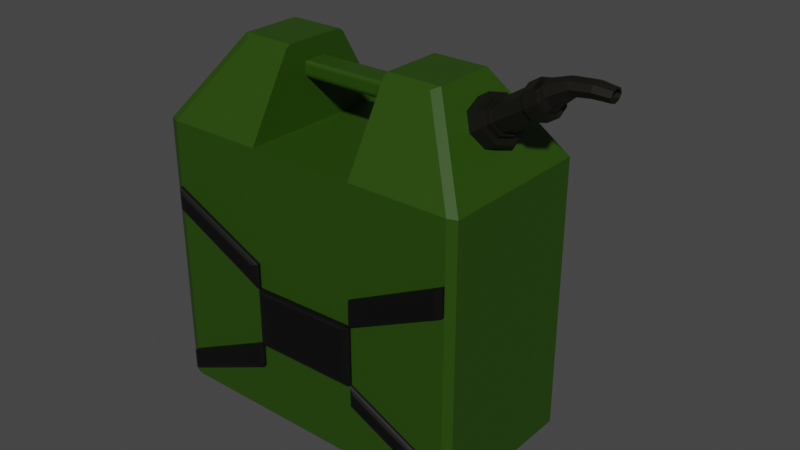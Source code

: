 # Source: gasofa.blend  (saved by Blender 2.93.21; exported with 4.5.12 LTS)
import bpy
from mathutils import Matrix  # noqa: F401  (used for matrix-valued properties, if any)

bpy.ops.wm.read_factory_settings(use_empty=True)
scene = bpy.context.scene
scene.name = 'Scene'

# ---- collections
col_collection = bpy.data.collections.new('Collection'); scene.collection.children.link(col_collection)

# ---- materials (node trees are filled in below, after node groups)
mat_material_001 = bpy.data.materials.new('Material.001')
mat_material_001.use_transparent_shadow = False
mat_material_003 = bpy.data.materials.new('Material.003')
mat_material_003.use_transparent_shadow = False
mat_material_002 = bpy.data.materials.new('Material.002')
mat_material_002.use_transparent_shadow = False

# ---- material node trees
mat_material_001.use_nodes = True; mat_material_001.node_tree.nodes.clear()
_N = mat_material_001.node_tree.nodes; _L = mat_material_001.node_tree.links
n0 = _N.new('ShaderNodeBsdfPrincipled'); n0.name = 'Principled BSDF'; n0.location = (10, 300)
n0.distribution = 'GGX'
n0.subsurface_method = 'BURLEY'
n0.inputs[0].default_value = (0.01934, 0.06285, 0.0, 1.0)
n0.inputs[3].default_value = 1.45
n0.inputs[27].default_value = (0.0, 0.0, 0.0, 1.0)
n0.inputs[28].default_value = 1.0
n1 = _N.new('ShaderNodeOutputMaterial'); n1.name = 'Material Output'; n1.location = (300, 300)
_L.new(n0.outputs[0], n1.inputs[0])
n1.is_active_output = True
mat_material_003.use_nodes = True; mat_material_003.node_tree.nodes.clear()
_N = mat_material_003.node_tree.nodes; _L = mat_material_003.node_tree.links
n0 = _N.new('ShaderNodeBsdfPrincipled'); n0.name = 'Principled BSDF'; n0.location = (10, 300)
n0.distribution = 'GGX'
n0.subsurface_method = 'BURLEY'
n0.inputs[0].default_value = (0.0, 0.0, 0.0, 1.0)
n0.inputs[3].default_value = 1.45
n0.inputs[27].default_value = (0.0, 0.0, 0.0, 1.0)
n0.inputs[28].default_value = 1.0
n1 = _N.new('ShaderNodeOutputMaterial'); n1.name = 'Material Output'; n1.location = (300, 300)
_L.new(n0.outputs[0], n1.inputs[0])
n1.is_active_output = True
mat_material_002.use_nodes = True; mat_material_002.node_tree.nodes.clear()
_N = mat_material_002.node_tree.nodes; _L = mat_material_002.node_tree.links
n0 = _N.new('ShaderNodeBsdfPrincipled'); n0.name = 'Principled BSDF'; n0.location = (10, 300)
n0.distribution = 'GGX'
n0.subsurface_method = 'BURLEY'
n0.inputs[0].default_value = (0.004255, 0.003639, 0.00178, 1.0)
n0.inputs[3].default_value = 1.45
n0.inputs[27].default_value = (0.0, 0.0, 0.0, 1.0)
n0.inputs[28].default_value = 1.0
n1 = _N.new('ShaderNodeOutputMaterial'); n1.name = 'Material Output'; n1.location = (300, 300)
_L.new(n0.outputs[0], n1.inputs[0])
n1.is_active_output = True

# ---- world
world_world = bpy.data.worlds.new('World'); scene.world = world_world
world_world.use_nodes = True; world_world.node_tree.nodes.clear()
_N = world_world.node_tree.nodes; _L = world_world.node_tree.links
n0 = _N.new('ShaderNodeOutputWorld'); n0.name = 'World Output'; n0.location = (300, 300)
n1 = _N.new('ShaderNodeBackground'); n1.name = 'Background'; n1.location = (10, 300)
n1.inputs[0].default_value = (0.05088, 0.05088, 0.05088, 1.0)
_L.new(n1.outputs[0], n0.inputs[0])
n0.is_active_output = True
world_world.color = (0.05088, 0.05088, 0.05088)
world_world.use_sun_shadow = False
world_world.sun_shadow_jitter_overblur = 0.0

# ---- meshes
me_plane = bpy.data.meshes.new('Plane')
me_plane.from_pydata([(-0.3448, -1.448, 3.998), (0.3448, -1.448, 3.998), (-0.9779, -1.392, -0.08741), (-0.9772, -1.448, -0.03098), (-1.034, -1.389, -0.03098), (0.9772, -1.448, -0.03098), (0.9779, -1.392, -0.08741), (1.034, -1.389, -0.03098), (-0.9771, -1.448, 3.998), (-1.034, -1.389, 3.998), (1.034, -1.389, 3.998), (0.9771, -1.448, 3.998), (-0.3448, -1.392, -0.08741), (-0.3448, -1.448, -0.03098), (0.3448, -1.448, -0.03098), (0.3448, -1.392, -0.08741), (-0.6437, -0.6355, 5.122), (-0.6874, -0.5428, 5.168), (0.3448, -0.6355, 5.122), (0.3448, -0.543, 5.168), (0.6437, -0.6355, 5.122), (0.6874, -0.5428, 5.168), (-0.3448, -0.543, 5.168), (-0.3448, -0.6355, 5.122), (-0.9771, -1.448, 3.037), (-0.3448, -1.448, 2.342), (-0.3448, -1.448, 1.974), (-0.9771, -1.448, 2.712), (-0.9772, -1.448, 0.08582), (-0.3448, -1.448, 0.7343), (-0.9772, -1.448, 0.3961), (-0.3448, -1.448, 1.116), (0.3448, -1.448, 0.8228), (0.9772, -1.448, 0.1109), (0.3448, -1.448, 1.127), (0.9772, -1.448, 0.4155), (0.3448, -1.448, 2.011), (0.9771, -1.448, 2.724), (0.9771, -1.448, 3.137), (0.3448, -1.448, 2.407), (-0.9771, -1.448, 2.712), (-0.9771, -1.448, 3.037), (-0.3448, -1.448, 1.974), (-0.3448, -1.448, 2.342), (0.3448, -1.448, 2.407), (0.3448, -1.448, 2.011), (0.9771, -1.448, 3.137), (0.9771, -1.448, 2.724), (-0.3448, -1.448, 1.116), (-0.3448, -1.448, 1.974), (0.3448, -1.448, 2.011), (0.3448, -1.448, 1.127), (-0.9771, -1.497, 2.712), (-0.9071, -1.567, 2.738), (-0.9678, -1.532, 2.716), (-0.9421, -1.557, 2.725), (-0.9071, -1.567, 2.856), (-0.9771, -1.497, 3.037), (-0.9421, -1.557, 2.947), (-0.9678, -1.532, 3.013), (-0.4148, -1.567, 2.164), (-0.3448, -1.497, 1.974), (-0.3798, -1.557, 2.069), (-0.3542, -1.532, 2.0), (-0.3448, -1.497, 2.342), (-0.4148, -1.567, 2.315), (-0.3542, -1.532, 2.339), (-0.3798, -1.557, 2.329), (0.4148, -1.564, 2.382), (0.3448, -1.494, 2.407), (0.3798, -1.555, 2.394), (0.3542, -1.529, 2.403), (0.3448, -1.494, 2.011), (0.4148, -1.564, 2.229), (0.3542, -1.529, 2.036), (0.3798, -1.555, 2.103), (0.9771, -1.494, 3.137), (0.9071, -1.564, 2.946), (0.9678, -1.529, 3.112), (0.9421, -1.555, 3.043), (0.9071, -1.564, 2.78), (0.9771, -1.494, 2.724), (0.9421, -1.555, 2.738), (0.9678, -1.529, 2.728), (-0.3448, -1.5, 1.116), (-0.2748, -1.57, 1.187), (-0.3354, -1.535, 1.126), (-0.3098, -1.56, 1.152), (-0.2748, -1.57, 1.908), (-0.3448, -1.5, 1.974), (-0.3098, -1.56, 1.941), (-0.3354, -1.535, 1.965), (0.3448, -1.5, 2.011), (0.2748, -1.57, 1.937), (0.3354, -1.535, 2.001), (0.3098, -1.56, 1.974), (0.2748, -1.57, 1.196), (0.3448, -1.5, 1.127), (0.3098, -1.56, 1.161), (0.3354, -1.535, 1.136), (-0.3448, -1.506, 0.7343), (-0.4148, -1.576, 0.7628), (-0.3542, -1.541, 0.7381), (-0.3798, -1.566, 0.7485), (-0.9072, -1.576, 0.2579), (-0.9772, -1.506, 0.08582), (-0.9422, -1.566, 0.1718), (-0.9678, -1.541, 0.1089), (-0.9072, -1.576, 0.3698), (-0.9772, -1.506, 0.3961), (-0.9422, -1.566, 0.3829), (-0.9678, -1.541, 0.3926), (-0.3448, -1.506, 1.116), (-0.4148, -1.576, 0.9303), (-0.3542, -1.541, 1.091), (-0.3798, -1.566, 1.023), (0.4148, -1.554, 0.9428), (0.3448, -1.484, 1.127), (0.3798, -1.544, 1.035), (0.3542, -1.519, 1.102), (0.3448, -1.484, 0.8228), (0.4148, -1.554, 0.8494), (0.3542, -1.519, 0.8264), (0.3798, -1.544, 0.8361), (0.9772, -1.484, 0.4155), (0.9072, -1.554, 0.3889), (0.9678, -1.519, 0.412), (0.9422, -1.544, 0.4022), (0.9072, -1.554, 0.2951), (0.9772, -1.484, 0.1109), (0.9422, -1.544, 0.203), (0.9678, -1.519, 0.1356), (-0.3448, 1.448, 3.998), (0.3448, 1.448, 3.998), (-0.9779, 1.392, -0.08741), (-0.9772, 1.448, -0.03098), (-1.034, 1.389, -0.03098), (0.9772, 1.448, -0.03098), (0.9779, 1.392, -0.08741), (1.034, 1.389, -0.03098), (-0.9771, 1.448, 3.998), (-1.034, 1.389, 3.998), (1.034, 1.389, 3.998), (0.9771, 1.448, 3.998), (-0.3448, 1.392, -0.08741), (-0.3448, 1.448, -0.03098), (0.3448, 1.448, -0.03098), (0.3448, 1.392, -0.08741), (-0.6437, 0.6355, 5.122), (-0.6874, 0.5428, 5.168), (0.3448, 0.6355, 5.122), (0.3448, 0.543, 5.168), (0.6437, 0.6355, 5.122), (0.6874, 0.5428, 5.168), (-0.3448, 0.543, 5.168), (-0.3448, 0.6355, 5.122), (-0.9771, 1.448, 3.037), (-0.3448, 1.448, 2.342), (-0.3448, 1.448, 1.974), (-0.9771, 1.448, 2.712), (-0.9772, 1.448, 0.08582), (-0.3448, 1.448, 0.7343), (-0.9772, 1.448, 0.3961), (-0.3448, 1.448, 1.116), (0.3448, 1.448, 0.8228), (0.9772, 1.448, 0.1109), (0.3448, 1.448, 1.127), (0.9772, 1.448, 0.4155), (0.3448, 1.448, 2.011), (0.9771, 1.448, 2.724), (0.9771, 1.448, 3.137), (0.3448, 1.448, 2.407), (-0.9771, 1.448, 2.712), (-0.9771, 1.448, 3.037), (-0.3448, 1.448, 1.974), (-0.3448, 1.448, 2.342), (0.3448, 1.448, 2.407), (0.3448, 1.448, 2.011), (0.9771, 1.448, 3.137), (0.9771, 1.448, 2.724), (-0.3448, 1.448, 1.116), (-0.3448, 1.448, 1.974), (0.3448, 1.448, 2.011), (0.3448, 1.448, 1.127), (0.3448, 0.0, 5.168), (-0.3448, 0.0, 5.168), (0.6874, 0.0, 5.168), (-0.6874, 0.0, 5.168), (1.034, 0.0, 3.998), (0.3448, 0.0, -0.08741), (-1.034, 0.0, 3.998), (-0.3448, 0.0, -0.08741), (1.034, 0.0, -0.03098), (0.9779, 0.0, -0.08741), (-1.034, 0.0, -0.03098), (-0.9779, 0.0, -0.08741), (-0.9771, 1.497, 2.712), (-0.9071, 1.567, 2.738), (-0.9678, 1.532, 2.716), (-0.9421, 1.557, 2.725), (-0.9071, 1.567, 2.856), (-0.9771, 1.497, 3.037), (-0.9421, 1.557, 2.947), (-0.9678, 1.532, 3.013), (-0.4148, 1.567, 2.164), (-0.3448, 1.497, 1.974), (-0.3798, 1.557, 2.069), (-0.3542, 1.532, 2.0), (-0.3448, 1.497, 2.342), (-0.4148, 1.567, 2.315), (-0.3542, 1.532, 2.339), (-0.3798, 1.557, 2.329), (0.4148, 1.564, 2.382), (0.3448, 1.494, 2.407), (0.3798, 1.555, 2.394), (0.3542, 1.529, 2.403), (0.3448, 1.494, 2.011), (0.4148, 1.564, 2.229), (0.3542, 1.529, 2.036), (0.3798, 1.555, 2.103), (0.9771, 1.494, 3.137), (0.9071, 1.564, 2.946), (0.9678, 1.529, 3.112), (0.9421, 1.555, 3.043), (0.9071, 1.564, 2.78), (0.9771, 1.494, 2.724), (0.9421, 1.555, 2.738), (0.9678, 1.529, 2.728), (-0.3448, 1.5, 1.116), (-0.2748, 1.57, 1.187), (-0.3354, 1.535, 1.126), (-0.3098, 1.56, 1.152), (-0.2748, 1.57, 1.908), (-0.3448, 1.5, 1.974), (-0.3098, 1.56, 1.941), (-0.3354, 1.535, 1.965), (0.3448, 1.5, 2.011), (0.2748, 1.57, 1.937), (0.3354, 1.535, 2.001), (0.3098, 1.56, 1.974), (0.2748, 1.57, 1.196), (0.3448, 1.5, 1.127), (0.3098, 1.56, 1.161), (0.3354, 1.535, 1.136), (-0.3448, 1.506, 0.7343), (-0.4148, 1.576, 0.7628), (-0.3542, 1.541, 0.7381), (-0.3798, 1.566, 0.7485), (-0.9072, 1.576, 0.2579), (-0.9772, 1.506, 0.08582), (-0.9422, 1.566, 0.1718), (-0.9678, 1.541, 0.1089), (-0.9072, 1.576, 0.3698), (-0.9772, 1.506, 0.3961), (-0.9422, 1.566, 0.3829), (-0.9678, 1.541, 0.3926), (-0.3448, 1.506, 1.116), (-0.4148, 1.576, 0.9303), (-0.3542, 1.541, 1.091), (-0.3798, 1.566, 1.023), (0.4148, 1.554, 0.9428), (0.3448, 1.484, 1.127), (0.3798, 1.544, 1.035), (0.3542, 1.519, 1.102), (0.3448, 1.484, 0.8228), (0.4148, 1.554, 0.8494), (0.3542, 1.519, 0.8264), (0.3798, 1.544, 0.8361), (0.9772, 1.484, 0.4155), (0.9072, 1.554, 0.3889), (0.9678, 1.519, 0.412), (0.9422, 1.544, 0.4022), (0.9072, 1.554, 0.2951), (0.9772, 1.484, 0.1109), (0.9422, 1.544, 0.203), (0.9678, 1.519, 0.1356), (-0.3448, 0.0, 3.998), (0.3448, 0.0, 3.998), (-0.4304, 0.001853, 4.58), (0.5165, 0.001854, 4.58), (-0.4531, 0.1761, 4.891), (-0.4479, 0.2382, 4.842), (-0.4524, 0.2066, 4.884), (-0.4505, 0.2293, 4.866), (0.4999, 0.2382, 4.842), (0.4949, 0.1761, 4.891), (0.4974, 0.2293, 4.866), (0.4956, 0.2066, 4.885), (-0.4479, -0.2383, 4.839), (-0.4531, -0.1769, 4.889), (-0.4505, -0.2298, 4.864), (-0.4524, -0.2073, 4.882), (0.4949, -0.1769, 4.889), (0.4999, -0.2383, 4.839), (0.4956, -0.2073, 4.883), (0.4974, -0.2298, 4.864), (-0.4355, 0.2418, 4.725), (-0.4304, 0.19, 4.655), (-0.433, 0.2354, 4.698), (-0.4311, 0.2164, 4.672), (0.5165, 0.19, 4.655), (0.5117, 0.2418, 4.725), (0.5159, 0.2164, 4.673), (0.5141, 0.2354, 4.698), (-0.4304, -0.1874, 4.653), (-0.4355, -0.2402, 4.723), (-0.4311, -0.2141, 4.67), (-0.433, -0.2334, 4.696), (0.5117, -0.2402, 4.723), (0.5165, -0.1874, 4.654), (0.5141, -0.2334, 4.696), (0.5159, -0.2141, 4.67)], [], [(3, 13, 29, 28), (14, 5, 33, 32), (190, 9, 17, 187), (194, 4, 9, 190), (13, 14, 32, 34, 31, 29), (8, 0, 23, 16), (1, 11, 20, 18), (2, 3, 4), (5, 6, 7), (195, 2, 4, 194), (15, 6, 5, 14), (7, 10, 11, 38, 37, 35, 33, 5), (9, 4, 3, 28, 30, 27, 24, 8), (2, 12, 13, 3), (12, 15, 14, 13), (18, 20, 21, 19), (16, 23, 22, 17), (20, 11, 10, 21), (8, 16, 17, 9), (43, 41, 57, 64), (24, 25, 0, 8), (27, 26, 42, 40), (34, 32, 120, 117), (30, 31, 26, 27), (2, 195, 191, 12), (34, 35, 37, 36), (36, 37, 47, 45), (39, 38, 11, 1), (31, 34, 51, 48), (26, 36, 39, 1, 0, 25), (26, 25, 43, 42), (25, 24, 41, 43), (24, 27, 40, 41), (40, 42, 61, 52), (44, 45, 72, 69), (42, 43, 64, 61), (53, 60, 65, 56), (47, 46, 76, 81), (39, 36, 45, 44), (38, 39, 44, 46), (37, 38, 46, 47), (46, 44, 69, 76), (73, 80, 77, 68), (45, 47, 81, 72), (49, 48, 84, 89), (50, 49, 89, 92), (26, 31, 48, 49), (36, 26, 49, 50), (34, 36, 50, 51), (48, 51, 97, 84), (85, 96, 93, 88), (51, 50, 92, 97), (28, 29, 100, 105), (29, 31, 112, 100), (31, 30, 109, 112), (30, 28, 105, 109), (104, 101, 113, 108), (35, 34, 117, 124), (33, 35, 124, 129), (121, 128, 125, 116), (32, 33, 129, 120), (53, 56, 58, 55), (55, 58, 59, 54), (54, 59, 57, 52), (61, 64, 66, 63), (63, 66, 67, 62), (62, 67, 65, 60), (64, 57, 59, 66), (66, 59, 58, 67), (67, 58, 56, 65), (52, 61, 63, 54), (54, 63, 62, 55), (55, 62, 60, 53), (69, 72, 74, 71), (71, 74, 75, 70), (70, 75, 73, 68), (77, 80, 82, 79), (79, 82, 83, 78), (78, 83, 81, 76), (72, 81, 83, 74), (74, 83, 82, 75), (75, 82, 80, 73), (68, 77, 79, 70), (70, 79, 78, 71), (71, 78, 76, 69), (85, 88, 90, 87), (87, 90, 91, 86), (86, 91, 89, 84), (93, 96, 98, 95), (95, 98, 99, 94), (94, 99, 97, 92), (84, 97, 99, 86), (86, 99, 98, 87), (87, 98, 96, 85), (92, 89, 91, 94), (94, 91, 90, 95), (95, 90, 88, 93), (101, 104, 106, 103), (103, 106, 107, 102), (102, 107, 105, 100), (104, 108, 110, 106), (106, 110, 111, 107), (107, 111, 109, 105), (100, 112, 114, 102), (102, 114, 115, 103), (103, 115, 113, 101), (112, 109, 111, 114), (114, 111, 110, 115), (115, 110, 108, 113), (117, 120, 122, 119), (119, 122, 123, 118), (118, 123, 121, 116), (125, 128, 130, 127), (127, 130, 131, 126), (126, 131, 129, 124), (120, 129, 131, 122), (122, 131, 130, 123), (123, 130, 128, 121), (116, 125, 127, 118), (118, 127, 126, 119), (119, 126, 124, 117), (41, 40, 52, 57), (6, 193, 192, 7), (10, 188, 186, 21), (12, 191, 189, 15), (19, 21, 186, 184), (17, 22, 185, 187), (15, 189, 193, 6), (7, 192, 188, 10), (0, 1, 277, 276), (135, 160, 161, 145), (146, 164, 165, 137), (190, 187, 149, 141), (194, 190, 141, 136), (145, 161, 163, 166, 164, 146), (140, 148, 155, 132), (133, 150, 152, 143), (134, 136, 135), (137, 139, 138), (195, 194, 136, 134), (147, 146, 137, 138), (139, 137, 165, 167, 169, 170, 143, 142), (141, 140, 156, 159, 162, 160, 135, 136), (134, 135, 145, 144), (144, 145, 146, 147), (150, 151, 153, 152), (148, 149, 154, 155), (152, 153, 142, 143), (140, 141, 149, 148), (175, 208, 201, 173), (156, 140, 132, 157), (159, 172, 174, 158), (166, 261, 264, 164), (162, 159, 158, 163), (134, 144, 191, 195), (166, 168, 169, 167), (168, 177, 179, 169), (171, 133, 143, 170), (163, 180, 183, 166), (158, 157, 132, 133, 171, 168), (158, 174, 175, 157), (157, 175, 173, 156), (156, 173, 172, 159), (172, 196, 205, 174), (176, 213, 216, 177), (174, 205, 208, 175), (197, 200, 209, 204), (179, 225, 220, 178), (171, 176, 177, 168), (170, 178, 176, 171), (169, 179, 178, 170), (178, 220, 213, 176), (217, 212, 221, 224), (177, 216, 225, 179), (181, 233, 228, 180), (182, 236, 233, 181), (158, 181, 180, 163), (168, 182, 181, 158), (166, 183, 182, 168), (180, 228, 241, 183), (229, 232, 237, 240), (183, 241, 236, 182), (160, 249, 244, 161), (161, 244, 256, 163), (163, 256, 253, 162), (162, 253, 249, 160), (248, 252, 257, 245), (167, 268, 261, 166), (165, 273, 268, 167), (265, 260, 269, 272), (164, 264, 273, 165), (197, 199, 202, 200), (199, 198, 203, 202), (198, 196, 201, 203), (205, 207, 210, 208), (207, 206, 211, 210), (206, 204, 209, 211), (208, 210, 203, 201), (210, 211, 202, 203), (211, 209, 200, 202), (196, 198, 207, 205), (198, 199, 206, 207), (199, 197, 204, 206), (213, 215, 218, 216), (215, 214, 219, 218), (214, 212, 217, 219), (221, 223, 226, 224), (223, 222, 227, 226), (222, 220, 225, 227), (216, 218, 227, 225), (218, 219, 226, 227), (219, 217, 224, 226), (212, 214, 223, 221), (214, 215, 222, 223), (215, 213, 220, 222), (229, 231, 234, 232), (231, 230, 235, 234), (230, 228, 233, 235), (237, 239, 242, 240), (239, 238, 243, 242), (238, 236, 241, 243), (228, 230, 243, 241), (230, 231, 242, 243), (231, 229, 240, 242), (236, 238, 235, 233), (238, 239, 234, 235), (239, 237, 232, 234), (245, 247, 250, 248), (247, 246, 251, 250), (246, 244, 249, 251), (248, 250, 254, 252), (250, 251, 255, 254), (251, 249, 253, 255), (244, 246, 258, 256), (246, 247, 259, 258), (247, 245, 257, 259), (256, 258, 255, 253), (258, 259, 254, 255), (259, 257, 252, 254), (261, 263, 266, 264), (263, 262, 267, 266), (262, 260, 265, 267), (269, 271, 274, 272), (271, 270, 275, 274), (270, 268, 273, 275), (264, 266, 275, 273), (266, 267, 274, 275), (267, 265, 272, 274), (260, 262, 271, 269), (262, 263, 270, 271), (263, 261, 268, 270), (173, 201, 196, 172), (138, 139, 192, 193), (142, 153, 186, 188), (144, 147, 189, 191), (151, 184, 186, 153), (149, 187, 185, 154), (147, 138, 193, 189), (139, 142, 188, 192), (132, 276, 277, 133), (22, 23, 0, 276, 132, 155, 154, 185), (18, 19, 184, 151, 150, 133, 277, 1), (280, 289, 292, 285), (288, 290, 291, 289, 280, 282, 283, 281, 296, 298, 299, 297, 278, 304, 306, 307, 305), (305, 308, 293, 288), (278, 279, 309, 304), (297, 300, 279, 278), (280, 285, 287, 282), (282, 287, 286, 283), (283, 286, 284, 281), (292, 289, 291, 294), (294, 291, 290, 295), (295, 290, 288, 293), (300, 302, 303, 301, 284, 286, 287, 285, 292, 294, 295, 293, 308, 310, 311, 309, 279), (300, 297, 299, 302), (302, 299, 298, 303), (303, 298, 296, 301), (308, 305, 307, 310), (310, 307, 306, 311), (311, 306, 304, 309), (281, 284, 301, 296)])
me_plane.polygons.foreach_set('material_index', [0, 0, 0, 0, 0, 0, 0, 0, 0, 0, 0, 0, 0, 0, 0, 0, 0, 0, 0, 1, 0, 0, 1, 0, 0, 0, 0, 0, 0, 0, 0, 0, 0, 1, 1, 1, 1, 1, 0, 0, 0, 1, 1, 1, 1, 1, 0, 0, 0, 1, 1, 1, 1, 1, 1, 1, 1, 1, 1, 1, 1, 1, 1, 1, 1, 1, 1, 1, 1, 1, 1, 1, 1, 1, 1, 1, 1, 1, 1, 1, 1, 1, 1, 1, 1, 1, 1, 1, 1, 1, 1, 1, 1, 1, 1, 1, 1, 1, 1, 1, 1, 1, 1, 1, 1, 1, 1, 1, 1, 1, 1, 1, 1, 1, 1, 1, 1, 1, 1, 1, 1, 1, 0, 0, 0, 0, 0, 0, 0, 0, 0, 0, 0, 0, 0, 0, 0, 0, 0, 0, 0, 0, 0, 0, 0, 0, 0, 0, 0, 1, 0, 0, 1, 0, 0, 0, 0, 0, 0, 0, 0, 0, 0, 1, 1, 1, 1, 1, 0, 0, 0, 1, 1, 1, 1, 1, 0, 0, 0, 1, 1, 1, 1, 1, 1, 1, 1, 1, 0, 1, 1, 1, 1, 1, 1, 1, 1, 1, 1, 1, 1, 1, 1, 1, 1, 1, 1, 1, 1, 1, 1, 1, 1, 1, 1, 1, 1, 1, 1, 1, 1, 1, 1, 1, 1, 1, 1, 1, 1, 1, 1, 1, 1, 1, 1, 1, 1, 1, 1, 1, 1, 1, 1, 1, 1, 1, 1, 1, 1, 1, 1, 1, 0, 0, 0, 0, 0, 0, 0, 0, 0, 0, 0, 0, 0, 0, 0, 0, 0, 0, 0, 0, 0, 0, 0, 0, 0, 0, 0, 0, 0])
_uv = me_plane.uv_layers.new(name='UVMap')
_uv.uv.foreach_set('vector', [0.02764, 0.0, 0.3333, 0.0, 0.3333, 0.0, 0.02764, 0.0, 0.6667, 0.0, 0.9724, 0.0, 0.9724, 0.0, 0.6667, 0.0, 0.0, 0.5, 0.0, 0.02017, 0.0, 0.04725, 0.0, 0.5, 0.0, 0.5, 0.0, 0.02013, 0.0, 0.02017, 0.0, 0.5, 0.3333, 0.0, 0.6667, 0.0, 0.6667, 0.0, 0.6667, 0.0, 0.3333, 0.0, 0.3333, 0.0, 0.02766, 0.0, 0.3333, 0.0, 0.3333, 0.0, 0.05098, 0.0, 0.6667, 0.0, 0.9723, 0.0, 0.949, 0.0, 0.6667, 0.0, 0.02728, 0.01911, 0.02764, 0.0, 0.0, 0.02013, 0.9724, 0.0, 0.9727, 0.01911, 1.0, 0.02013, 0.02728, 0.5, 0.02728, 0.01911, 0.0, 0.02013, 0.0, 0.5, 0.6667, 0.01911, 0.9727, 0.01911, 0.9724, 0.0, 0.6667, 0.0, 1.0, 0.02013, 1.0, 0.02017, 0.9723, 0.0, 0.9723, 0.0, 0.9723, 0.0, 0.9724, 0.0, 0.9724, 0.0, 0.9724, 0.0, 0.0, 0.02017, 0.0, 0.02013, 0.02764, 0.0, 0.02764, 0.0, 0.02764, 0.0, 0.02765, 0.0, 0.02765, 0.0, 0.02766, 0.0, 0.02728, 0.01911, 0.3333, 0.01911, 0.3333, 0.0, 0.02764, 0.0, 0.3333, 0.01911, 0.6667, 0.01911, 0.6667, 0.0, 0.3333, 0.0, 0.6667, 0.0, 0.949, 0.0, 1.0, 0.04725, 0.6667, 0.04715, 0.05098, 0.0, 0.3333, 0.0, 0.3333, 0.04715, 0.0, 0.04725, 0.949, 0.0, 0.9723, 0.0, 1.0, 0.02017, 1.0, 0.04725, 0.02766, 0.0, 0.05098, 0.0, 0.0, 0.04725, 0.0, 0.02017, 0.3333, 0.0, 0.02765, 0.0, 0.02765, 0.0, 0.3333, 0.0, 0.02765, 0.0, 0.3333, 0.0, 0.3333, 0.0, 0.02766, 0.0, 0.02765, 0.0, 0.3333, 0.0, 0.3333, 0.0, 0.02765, 0.0, 0.6667, 0.0, 0.6667, 0.0, 0.6667, 0.0, 0.6667, 0.0, 0.02764, 0.0, 0.3333, 0.0, 0.3333, 0.0, 0.02765, 0.0, 0.02728, 0.01911, 0.02728, 0.5, 0.3333, 0.5, 0.3333, 0.01911, 0.6667, 0.0, 0.9724, 0.0, 0.9723, 0.0, 0.6667, 0.0, 0.6667, 0.0, 0.9723, 0.0, 0.9723, 0.0, 0.6667, 0.0, 0.6667, 0.0, 0.9723, 0.0, 0.9723, 0.0, 0.6667, 0.0, 0.3333, 0.0, 0.6667, 0.0, 0.6667, 0.0, 0.3333, 0.0, 0.3333, 0.0, 0.6667, 0.0, 0.6667, 0.0, 0.6667, 0.0, 0.3333, 0.0, 0.3333, 0.0, 0.3333, 0.0, 0.3333, 0.0, 0.3333, 0.0, 0.3333, 0.0, 0.3333, 0.0, 0.02765, 0.0, 0.02765, 0.0, 0.3333, 0.0, 0.02765, 0.0, 0.02765, 0.0, 0.02765, 0.0, 0.02765, 0.0, 0.02765, 0.0, 0.3333, 0.0, 0.3333, 0.0, 0.02765, 0.0, 0.6667, 0.0, 0.6667, 0.0, 0.6667, 0.0, 0.6667, 0.0, 0.3333, 0.0, 0.3333, 0.0, 0.3333, 0.0, 0.3333, 0.0, 0.06149, 0.0, 0.2995, 0.0, 0.2995, 0.0, 0.06149, 0.0, 0.9723, 0.0, 0.9723, 0.0, 0.9723, 0.0, 0.9723, 0.0, 0.6667, 0.0, 0.6667, 0.0, 0.6667, 0.0, 0.6667, 0.0, 0.9723, 0.0, 0.6667, 0.0, 0.6667, 0.0, 0.9723, 0.0, 0.9723, 0.0, 0.9723, 0.0, 0.9723, 0.0, 0.9723, 0.0, 0.9723, 0.0, 0.6667, 0.0, 0.6667, 0.0, 0.9723, 0.0, 0.7005, 0.0, 0.9385, 0.0, 0.9385, 0.0, 0.7005, 0.0, 0.6667, 0.0, 0.9723, 0.0, 0.9723, 0.0, 0.6667, 0.0, 0.3333, 0.0, 0.3333, 0.0, 0.3333, 0.0, 0.3333, 0.0, 0.6667, 0.0, 0.3333, 0.0, 0.3333, 0.0, 0.6667, 0.0, 0.3333, 0.0, 0.3333, 0.0, 0.3333, 0.0, 0.3333, 0.0, 0.6667, 0.0, 0.3333, 0.0, 0.3333, 0.0, 0.6667, 0.0, 0.6667, 0.0, 0.6667, 0.0, 0.6667, 0.0, 0.6667, 0.0, 0.3333, 0.0, 0.6667, 0.0, 0.6667, 0.0, 0.3333, 0.0, 0.3672, 0.0, 0.6328, 0.0, 0.6328, 0.0, 0.3672, 0.0, 0.6667, 0.0, 0.6667, 0.0, 0.6667, 0.0, 0.6667, 0.0, 0.02764, 0.0, 0.3333, 0.0, 0.3333, 0.0, 0.02764, 0.0, 0.3333, 0.0, 0.3333, 0.0, 0.3333, 0.0, 0.3333, 0.0, 0.3333, 0.0, 0.02764, 0.0, 0.02764, 0.0, 0.3333, 0.0, 0.02764, 0.0, 0.02764, 0.0, 0.02764, 0.0, 0.02764, 0.0, 0.06148, 0.0, 0.2995, 0.0, 0.2995, 0.0, 0.06148, 0.0, 0.9724, 0.0, 0.6667, 0.0, 0.6667, 0.0, 0.9724, 0.0, 0.9724, 0.0, 0.9724, 0.0, 0.9724, 0.0, 0.9724, 0.0, 0.7005, 0.0, 0.9385, 0.0, 0.9385, 0.0, 0.7005, 0.0, 0.6667, 0.0, 0.9724, 0.0, 0.9724, 0.0, 0.6667, 0.0, 0.06149, 0.0, 0.06149, 0.0, 0.04457, 0.0, 0.04457, 0.0, 0.04457, 0.0, 0.04457, 0.0, 0.0316, 0.0, 0.0282, 0.0, 0.0282, 0.0, 0.0316, 0.0, 0.02765, 0.0, 0.02765, 0.0, 0.3333, 0.0, 0.3333, 0.0, 0.3327, 0.0, 0.3293, 0.0, 0.3293, 0.0, 0.3327, 0.0, 0.3164, 0.0, 0.3164, 0.0, 0.3164, 0.0, 0.3164, 0.0, 0.2995, 0.0, 0.2995, 0.0, 0.3333, 0.0, 0.02765, 0.0, 0.0316, 0.0, 0.3327, 0.0, 0.3327, 0.0, 0.0316, 0.0, 0.04457, 0.0, 0.3164, 0.0, 0.3164, 0.0, 0.04457, 0.0, 0.06149, 0.0, 0.2995, 0.0, 0.02765, 0.0, 0.3333, 0.0, 0.3293, 0.0, 0.0282, 0.0, 0.0282, 0.0, 0.3293, 0.0, 0.3164, 0.0, 0.04457, 0.0, 0.04457, 0.0, 0.3164, 0.0, 0.2995, 0.0, 0.06149, 0.0, 0.6667, 0.0, 0.6667, 0.0, 0.6706, 0.0, 0.6672, 0.0, 0.6672, 0.0, 0.6706, 0.0, 0.6836, 0.0, 0.6836, 0.0, 0.6836, 0.0, 0.6836, 0.0, 0.7005, 0.0, 0.7005, 0.0, 0.9385, 0.0, 0.9385, 0.0, 0.9554, 0.0, 0.9554, 0.0, 0.9554, 0.0, 0.9554, 0.0, 0.9718, 0.0, 0.9684, 0.0, 0.9684, 0.0, 0.9718, 0.0, 0.9723, 0.0, 0.9723, 0.0, 0.6667, 0.0, 0.9723, 0.0, 0.9718, 0.0, 0.6706, 0.0, 0.6706, 0.0, 0.9718, 0.0, 0.9554, 0.0, 0.6836, 0.0, 0.6836, 0.0, 0.9554, 0.0, 0.9385, 0.0, 0.7005, 0.0, 0.7005, 0.0, 0.9385, 0.0, 0.9554, 0.0, 0.6836, 0.0, 0.6836, 0.0, 0.9554, 0.0, 0.9684, 0.0, 0.6672, 0.0, 0.6672, 0.0, 0.9684, 0.0, 0.9723, 0.0, 0.6667, 0.0, 0.3672, 0.0, 0.3672, 0.0, 0.3503, 0.0, 0.3503, 0.0, 0.3503, 0.0, 0.3503, 0.0, 0.3355, 0.0, 0.3356, 0.0, 0.3356, 0.0, 0.3355, 0.0, 0.3333, 0.0, 0.3333, 0.0, 0.6328, 0.0, 0.6328, 0.0, 0.6497, 0.0, 0.6497, 0.0, 0.6497, 0.0, 0.6497, 0.0, 0.6644, 0.0, 0.6643, 0.0, 0.6643, 0.0, 0.6644, 0.0, 0.6667, 0.0, 0.6667, 0.0, 0.3333, 0.0, 0.6667, 0.0, 0.6644, 0.0, 0.3356, 0.0, 0.3356, 0.0, 0.6644, 0.0, 0.6497, 0.0, 0.3503, 0.0, 0.3503, 0.0, 0.6497, 0.0, 0.6328, 0.0, 0.3672, 0.0, 0.6667, 0.0, 0.3333, 0.0, 0.3355, 0.0, 0.6643, 0.0, 0.6643, 0.0, 0.3355, 0.0, 0.3503, 0.0, 0.6497, 0.0, 0.6497, 0.0, 0.3503, 0.0, 0.3672, 0.0, 0.6328, 0.0, 0.2995, 0.0, 0.06148, 0.0, 0.04456, 0.0, 0.3164, 0.0, 0.3164, 0.0, 0.04456, 0.0, 0.03153, 0.0, 0.3327, 0.0, 0.3327, 0.0, 0.03153, 0.0, 0.02764, 0.0, 0.3333, 0.0, 0.06148, 0.0, 0.06148, 0.0, 0.04456, 0.0, 0.04456, 0.0, 0.04456, 0.0, 0.04456, 0.0, 0.02821, 0.0, 0.03153, 0.0, 0.03153, 0.0, 0.02821, 0.0, 0.02764, 0.0, 0.02764, 0.0, 0.3333, 0.0, 0.3333, 0.0, 0.3294, 0.0, 0.3327, 0.0, 0.3327, 0.0, 0.3294, 0.0, 0.3164, 0.0, 0.3164, 0.0, 0.3164, 0.0, 0.3164, 0.0, 0.2995, 0.0, 0.2995, 0.0, 0.3333, 0.0, 0.02764, 0.0, 0.02821, 0.0, 0.3294, 0.0, 0.3294, 0.0, 0.02821, 0.0, 0.04456, 0.0, 0.3164, 0.0, 0.3164, 0.0, 0.04456, 0.0, 0.06148, 0.0, 0.2995, 0.0, 0.6667, 0.0, 0.6667, 0.0, 0.6672, 0.0, 0.6706, 0.0, 0.6706, 0.0, 0.6672, 0.0, 0.6836, 0.0, 0.6836, 0.0, 0.6836, 0.0, 0.6836, 0.0, 0.7005, 0.0, 0.7005, 0.0, 0.9385, 0.0, 0.9385, 0.0, 0.9554, 0.0, 0.9554, 0.0, 0.9554, 0.0, 0.9554, 0.0, 0.9684, 0.0, 0.9718, 0.0, 0.9718, 0.0, 0.9684, 0.0, 0.9724, 0.0, 0.9724, 0.0, 0.6667, 0.0, 0.9724, 0.0, 0.9684, 0.0, 0.6672, 0.0, 0.6672, 0.0, 0.9684, 0.0, 0.9554, 0.0, 0.6836, 0.0, 0.6836, 0.0, 0.9554, 0.0, 0.9385, 0.0, 0.7005, 0.0, 0.7005, 0.0, 0.9385, 0.0, 0.9554, 0.0, 0.6836, 0.0, 0.6836, 0.0, 0.9554, 0.0, 0.9718, 0.0, 0.6706, 0.0, 0.6706, 0.0, 0.9718, 0.0, 0.9724, 0.0, 0.6667, 0.0, 0.02765, 0.0, 0.02765, 0.0, 0.02765, 0.0, 0.02765, 0.0, 0.9727, 0.01911, 0.9727, 0.5, 1.0, 0.5, 1.0, 0.02013, 1.0, 0.02017, 1.0, 0.5, 1.0, 0.5, 1.0, 0.04725, 0.3333, 0.01911, 0.3333, 0.5, 0.6667, 0.5, 0.6667, 0.01911, 0.6667, 0.04715, 1.0, 0.04725, 1.0, 0.5, 0.6667, 0.5, 0.0, 0.04725, 0.3333, 0.04715, 0.3333, 0.5, 0.0, 0.5, 0.6667, 0.01911, 0.6667, 0.5, 0.9727, 0.5, 0.9727, 0.01911, 1.0, 0.02013, 1.0, 0.5, 1.0, 0.5, 1.0, 0.02017, 0.3333, 0.0, 0.6667, 0.0, 0.6667, 0.4948, 0.3333, 0.4948, 0.02764, 0.0, 0.02764, 0.0, 0.3333, 0.0, 0.3333, 0.0, 0.6667, 0.0, 0.6667, 0.0, 0.9724, 0.0, 0.9724, 0.0, 0.0, 0.5, 0.0, 0.5, 0.0, 0.04725, 0.0, 0.02017, 0.0, 0.5, 0.0, 0.5, 0.0, 0.02017, 0.0, 0.02013, 0.3333, 0.0, 0.3333, 0.0, 0.3333, 0.0, 0.6667, 0.0, 0.6667, 0.0, 0.6667, 0.0, 0.02766, 0.0, 0.05098, 0.0, 0.3333, 0.0, 0.3333, 0.0, 0.6667, 0.0, 0.6667, 0.0, 0.949, 0.0, 0.9723, 0.0, 0.02728, 0.01911, 0.0, 0.02013, 0.02764, 0.0, 0.9724, 0.0, 1.0, 0.02013, 0.9727, 0.01911, 0.02728, 0.5, 0.0, 0.5, 0.0, 0.02013, 0.02728, 0.01911, 0.6667, 0.01911, 0.6667, 0.0, 0.9724, 0.0, 0.9727, 0.01911, 1.0, 0.02013, 0.9724, 0.0, 0.9724, 0.0, 0.9724, 0.0, 0.9723, 0.0, 0.9723, 0.0, 0.9723, 0.0, 1.0, 0.02017, 0.0, 0.02017, 0.02766, 0.0, 0.02765, 0.0, 0.02765, 0.0, 0.02764, 0.0, 0.02764, 0.0, 0.02764, 0.0, 0.0, 0.02013, 0.02728, 0.01911, 0.02764, 0.0, 0.3333, 0.0, 0.3333, 0.01911, 0.3333, 0.01911, 0.3333, 0.0, 0.6667, 0.0, 0.6667, 0.01911, 0.6667, 0.0, 0.6667, 0.04715, 1.0, 0.04725, 0.949, 0.0, 0.05098, 0.0, 0.0, 0.04725, 0.3333, 0.04715, 0.3333, 0.0, 0.949, 0.0, 1.0, 0.04725, 1.0, 0.02017, 0.9723, 0.0, 0.02766, 0.0, 0.0, 0.02017, 0.0, 0.04725, 0.05098, 0.0, 0.3333, 0.0, 0.3333, 0.0, 0.02765, 0.0, 0.02765, 0.0, 0.02765, 0.0, 0.02766, 0.0, 0.3333, 0.0, 0.3333, 0.0, 0.02765, 0.0, 0.02765, 0.0, 0.3333, 0.0, 0.3333, 0.0, 0.6667, 0.0, 0.6667, 0.0, 0.6667, 0.0, 0.6667, 0.0, 0.02764, 0.0, 0.02765, 0.0, 0.3333, 0.0, 0.3333, 0.0, 0.02728, 0.01911, 0.3333, 0.01911, 0.3333, 0.5, 0.02728, 0.5, 0.6667, 0.0, 0.6667, 0.0, 0.9723, 0.0, 0.9724, 0.0, 0.6667, 0.0, 0.6667, 0.0, 0.9723, 0.0, 0.9723, 0.0, 0.6667, 0.0, 0.6667, 0.0, 0.9723, 0.0, 0.9723, 0.0, 0.3333, 0.0, 0.3333, 0.0, 0.6667, 0.0, 0.6667, 0.0, 0.3333, 0.0, 0.3333, 0.0, 0.3333, 0.0, 0.6667, 0.0, 0.6667, 0.0, 0.6667, 0.0, 0.3333, 0.0, 0.3333, 0.0, 0.3333, 0.0, 0.3333, 0.0, 0.3333, 0.0, 0.3333, 0.0, 0.02765, 0.0, 0.02765, 0.0, 0.02765, 0.0, 0.02765, 0.0, 0.02765, 0.0, 0.02765, 0.0, 0.02765, 0.0, 0.02765, 0.0, 0.3333, 0.0, 0.3333, 0.0, 0.6667, 0.0, 0.6667, 0.0, 0.6667, 0.0, 0.6667, 0.0, 0.3333, 0.0, 0.3333, 0.0, 0.3333, 0.0, 0.3333, 0.0, 0.06149, 0.0, 0.06149, 0.0, 0.2995, 0.0, 0.2995, 0.0, 0.9723, 0.0, 0.9723, 0.0, 0.9723, 0.0, 0.9723, 0.0, 0.6667, 0.0, 0.6667, 0.0, 0.6667, 0.0, 0.6667, 0.0, 0.9723, 0.0, 0.9723, 0.0, 0.6667, 0.0, 0.6667, 0.0, 0.9723, 0.0, 0.9723, 0.0, 0.9723, 0.0, 0.9723, 0.0, 0.9723, 0.0, 0.9723, 0.0, 0.6667, 0.0, 0.6667, 0.0, 0.7005, 0.0, 0.7005, 0.0, 0.9385, 0.0, 0.9385, 0.0, 0.6667, 0.0, 0.6667, 0.0, 0.9723, 0.0, 0.9723, 0.0, 0.3333, 0.0, 0.3333, 0.0, 0.3333, 0.0, 0.3333, 0.0, 0.6667, 0.0, 0.6667, 0.0, 0.3333, 0.0, 0.3333, 0.0, 0.3333, 0.0, 0.3333, 0.0, 0.3333, 0.0, 0.3333, 0.0, 0.6667, 0.0, 0.6667, 0.0, 0.3333, 0.0, 0.3333, 0.0, 0.6667, 0.0, 0.6667, 0.0, 0.6667, 0.0, 0.6667, 0.0, 0.3333, 0.0, 0.3333, 0.0, 0.6667, 0.0, 0.6667, 0.0, 0.3672, 0.0, 0.3672, 0.0, 0.6328, 0.0, 0.6328, 0.0, 0.6667, 0.0, 0.6667, 0.0, 0.6667, 0.0, 0.6667, 0.0, 0.02764, 0.0, 0.02764, 0.0, 0.3333, 0.0, 0.3333, 0.0, 0.3333, 0.0, 0.3333, 0.0, 0.3333, 0.0, 0.3333, 0.0, 0.3333, 0.0, 0.3333, 0.0, 0.02764, 0.0, 0.02764, 0.0, 0.02764, 0.0, 0.02764, 0.0, 0.02764, 0.0, 0.02764, 0.0, 0.06148, 0.0, 0.06148, 0.0, 0.2995, 0.0, 0.2995, 0.0, 0.9724, 0.0, 0.9724, 0.0, 0.6667, 0.0, 0.6667, 0.0, 0.9724, 0.0, 0.9724, 0.0, 0.9724, 0.0, 0.9724, 0.0, 0.7005, 0.0, 0.7005, 0.0, 0.9385, 0.0, 0.9385, 0.0, 0.6667, 0.0, 0.6667, 0.0, 0.9724, 0.0, 0.9724, 0.0, 0.06149, 0.0, 0.04457, 0.0, 0.04457, 0.0, 0.06149, 0.0, 0.04457, 0.0, 0.0282, 0.0, 0.0316, 0.0, 0.04457, 0.0, 0.0282, 0.0, 0.02765, 0.0, 0.02765, 0.0, 0.0316, 0.0, 0.3333, 0.0, 0.3293, 0.0, 0.3327, 0.0, 0.3333, 0.0, 0.3293, 0.0, 0.3164, 0.0, 0.3164, 0.0, 0.3327, 0.0, 0.3164, 0.0, 0.2995, 0.0, 0.2995, 0.0, 0.3164, 0.0, 0.3333, 0.0, 0.3327, 0.0, 0.0316, 0.0, 0.02765, 0.0, 0.3327, 0.0, 0.3164, 0.0, 0.04457, 0.0, 0.0316, 0.0, 0.3164, 0.0, 0.2995, 0.0, 0.06149, 0.0, 0.04457, 0.0, 0.02765, 0.0, 0.0282, 0.0, 0.3293, 0.0, 0.3333, 0.0, 0.0282, 0.0, 0.04457, 0.0, 0.3164, 0.0, 0.3293, 0.0, 0.04457, 0.0, 0.06149, 0.0, 0.2995, 0.0, 0.3164, 0.0, 0.6667, 0.0, 0.6672, 0.0, 0.6706, 0.0, 0.6667, 0.0, 0.6672, 0.0, 0.6836, 0.0, 0.6836, 0.0, 0.6706, 0.0, 0.6836, 0.0, 0.7005, 0.0, 0.7005, 0.0, 0.6836, 0.0, 0.9385, 0.0, 0.9554, 0.0, 0.9554, 0.0, 0.9385, 0.0, 0.9554, 0.0, 0.9684, 0.0, 0.9718, 0.0, 0.9554, 0.0, 0.9684, 0.0, 0.9723, 0.0, 0.9723, 0.0, 0.9718, 0.0, 0.6667, 0.0, 0.6706, 0.0, 0.9718, 0.0, 0.9723, 0.0, 0.6706, 0.0, 0.6836, 0.0, 0.9554, 0.0, 0.9718, 0.0, 0.6836, 0.0, 0.7005, 0.0, 0.9385, 0.0, 0.9554, 0.0, 0.7005, 0.0, 0.6836, 0.0, 0.9554, 0.0, 0.9385, 0.0, 0.6836, 0.0, 0.6672, 0.0, 0.9684, 0.0, 0.9554, 0.0, 0.6672, 0.0, 0.6667, 0.0, 0.9723, 0.0, 0.9684, 0.0, 0.3672, 0.0, 0.3503, 0.0, 0.3503, 0.0, 0.3672, 0.0, 0.3503, 0.0, 0.3356, 0.0, 0.3355, 0.0, 0.3503, 0.0, 0.3356, 0.0, 0.3333, 0.0, 0.3333, 0.0, 0.3355, 0.0, 0.6328, 0.0, 0.6497, 0.0, 0.6497, 0.0, 0.6328, 0.0, 0.6497, 0.0, 0.6643, 0.0, 0.6644, 0.0, 0.6497, 0.0, 0.6643, 0.0, 0.6667, 0.0, 0.6667, 0.0, 0.6644, 0.0, 0.3333, 0.0, 0.3356, 0.0, 0.6644, 0.0, 0.6667, 0.0, 0.3356, 0.0, 0.3503, 0.0, 0.6497, 0.0, 0.6644, 0.0, 0.3503, 0.0, 0.3672, 0.0, 0.6328, 0.0, 0.6497, 0.0, 0.6667, 0.0, 0.6643, 0.0, 0.3355, 0.0, 0.3333, 0.0, 0.6643, 0.0, 0.6497, 0.0, 0.3503, 0.0, 0.3355, 0.0, 0.6497, 0.0, 0.6328, 0.0, 0.3672, 0.0, 0.3503, 0.0, 0.2995, 0.0, 0.3164, 0.0, 0.04456, 0.0, 0.06148, 0.0, 0.3164, 0.0, 0.3327, 0.0, 0.03153, 0.0, 0.04456, 0.0, 0.3327, 0.0, 0.3333, 0.0, 0.02764, 0.0, 0.03153, 0.0, 0.06148, 0.0, 0.04456, 0.0, 0.04456, 0.0, 0.06148, 0.0, 0.04456, 0.0, 0.03153, 0.0, 0.02821, 0.0, 0.04456, 0.0, 0.03153, 0.0, 0.02764, 0.0, 0.02764, 0.0, 0.02821, 0.0, 0.3333, 0.0, 0.3327, 0.0, 0.3294, 0.0, 0.3333, 0.0, 0.3327, 0.0, 0.3164, 0.0, 0.3164, 0.0, 0.3294, 0.0, 0.3164, 0.0, 0.2995, 0.0, 0.2995, 0.0, 0.3164, 0.0, 0.3333, 0.0, 0.3294, 0.0, 0.02821, 0.0, 0.02764, 0.0, 0.3294, 0.0, 0.3164, 0.0, 0.04456, 0.0, 0.02821, 0.0, 0.3164, 0.0, 0.2995, 0.0, 0.06148, 0.0, 0.04456, 0.0, 0.6667, 0.0, 0.6706, 0.0, 0.6672, 0.0, 0.6667, 0.0, 0.6706, 0.0, 0.6836, 0.0, 0.6836, 0.0, 0.6672, 0.0, 0.6836, 0.0, 0.7005, 0.0, 0.7005, 0.0, 0.6836, 0.0, 0.9385, 0.0, 0.9554, 0.0, 0.9554, 0.0, 0.9385, 0.0, 0.9554, 0.0, 0.9718, 0.0, 0.9684, 0.0, 0.9554, 0.0, 0.9718, 0.0, 0.9724, 0.0, 0.9724, 0.0, 0.9684, 0.0, 0.6667, 0.0, 0.6672, 0.0, 0.9684, 0.0, 0.9724, 0.0, 0.6672, 0.0, 0.6836, 0.0, 0.9554, 0.0, 0.9684, 0.0, 0.6836, 0.0, 0.7005, 0.0, 0.9385, 0.0, 0.9554, 0.0, 0.7005, 0.0, 0.6836, 0.0, 0.9554, 0.0, 0.9385, 0.0, 0.6836, 0.0, 0.6706, 0.0, 0.9718, 0.0, 0.9554, 0.0, 0.6706, 0.0, 0.6667, 0.0, 0.9724, 0.0, 0.9718, 0.0, 0.02765, 0.0, 0.02765, 0.0, 0.02765, 0.0, 0.02765, 0.0, 0.9727, 0.01911, 1.0, 0.02013, 1.0, 0.5, 0.9727, 0.5, 1.0, 0.02017, 1.0, 0.04725, 1.0, 0.5, 1.0, 0.5, 0.3333, 0.01911, 0.6667, 0.01911, 0.6667, 0.5, 0.3333, 0.5, 0.6667, 0.04715, 0.6667, 0.5, 1.0, 0.5, 1.0, 0.04725, 0.0, 0.04725, 0.0, 0.5, 0.3333, 0.5, 0.3333, 0.04715, 0.6667, 0.01911, 0.9727, 0.01911, 0.9727, 0.5, 0.6667, 0.5, 1.0, 0.02013, 1.0, 0.02017, 1.0, 0.5, 1.0, 0.5, 0.3333, 0.0, 0.3333, 0.4948, 0.6667, 0.4948, 0.6667, 0.0, 0.3333, 0.04715, 0.3333, 0.0, 0.3333, 0.0, 0.3333, 0.4948, 0.3333, 0.0, 0.3333, 0.0, 0.3333, 0.04715, 0.3333, 0.5, 0.6667, 0.0, 0.6667, 0.04715, 0.6667, 0.5, 0.6667, 0.04715, 0.6667, 0.0, 0.6667, 0.0, 0.6667, 0.4948, 0.6667, 0.0, 0.7367, 0.4317, 0.6592, 0.09205, 0.4058, 0.9349, 0.2728, 0.5551, 0.694, 0.03377, 0.6716, 0.04086, 0.6588, 0.06217, 0.6592, 0.09205, 0.7367, 0.4317, 0.7493, 0.4588, 0.7701, 0.4725, 0.7934, 0.4691, 0.8952, 0.4201, 0.9176, 0.4029, 0.9368, 0.3791, 0.9479, 0.3549, 0.984, 0.1966, 0.8828, 0.06967, 0.8623, 0.05265, 0.8346, 0.03949, 0.807, 0.03377, 0.5391, 0.5, 0.5391, 1.0, 0.4616, 1.0, 0.4616, 0.5, 0.7143, 0.5, 0.7143, 1.0, 0.6029, 1.0, 0.6029, 0.5, 0.8256, 0.5, 0.8256, 1.0, 0.7143, 1.0, 0.7143, 0.5, 0.7367, 0.4317, 0.2728, 0.5551, 0.2611, 0.5226, 0.7431, 0.4613, 1.0, 0.5004, 1.0, 1.0, 0.9836, 1.0, 0.9836, 0.5, 0.9836, 0.5, 0.9836, 1.0, 0.967, 1.0, 0.967, 0.5, 0.4058, 0.9349, 0.6592, 0.09205, 0.6523, 0.06323, 0.417, 0.968, 0.4286, 1.0, 0.4286, 0.5004, 0.445, 0.5, 0.445, 1.0, 0.445, 1.0, 0.445, 0.5, 0.4616, 0.5, 0.4616, 1.0, 0.4479, 0.3549, 0.4368, 0.3791, 0.4176, 0.4029, 0.3952, 0.4201, 0.2934, 0.4691, 0.2701, 0.4725, 0.2493, 0.4588, 0.2367, 0.4317, 0.1592, 0.09205, 0.1588, 0.06217, 0.1716, 0.04086, 0.194, 0.03377, 0.307, 0.03377, 0.3346, 0.03949, 0.3623, 0.05265, 0.3828, 0.06967, 0.484, 0.1966, 0.8256, 1.0, 0.8256, 0.5, 0.8432, 0.4996, 0.8432, 0.9997, 0.8432, 0.9997, 0.8432, 0.4996, 0.8715, 0.4998, 0.8715, 0.9999, 0.8715, 0.9999, 0.8715, 0.4998, 0.8894, 0.5, 0.8894, 1.0, 0.5391, 1.0, 0.5391, 0.5, 0.5571, 0.4998, 0.5571, 0.9999, 0.5571, 0.9999, 0.5571, 0.4998, 0.5854, 0.4996, 0.5854, 0.9997, 0.5854, 0.9997, 0.5854, 0.4996, 0.6029, 0.5, 0.6029, 1.0, 0.967, 0.5, 0.967, 1.0, 0.8894, 1.0, 0.8894, 0.5])
me_plane.materials.append(mat_material_001)
me_plane.materials.append(mat_material_003)
me_plane.use_remesh_fix_poles = True
me_plane.use_remesh_preserve_attributes = False
me_plane.update()
me_cylinder_001 = bpy.data.meshes.new('Cylinder.001')
me_cylinder_001.from_pydata([(0.0, 1.0, -1.0), (0.0, 1.0, 1.0), (0.7071, 0.7071, -1.0), (0.7071, 0.7071, 1.0), (1.0, -4.371e-08, -1.0), (1.0, -4.371e-08, 1.0), (0.7071, -0.7071, -1.0), (0.7071, -0.7071, 1.0), (-8.742e-08, -1.0, -1.0), (-8.742e-08, -1.0, 1.0), (-0.7071, -0.7071, -1.0), (-0.7071, -0.7071, 1.0), (-1.0, 1.192e-08, -1.0), (-1.0, 1.192e-08, 1.0), (-0.7071, 0.7071, -1.0), (-0.7071, 0.7071, 1.0), (0.5188, 0.5188, 1.0), (0.0, 0.7336, 1.0), (0.7336, -4.199e-08, 1.0), (0.5188, -0.5188, 1.0), (-6.414e-08, -0.7336, 1.0), (-0.5188, -0.5188, 1.0), (-0.7336, -1.174e-09, 1.0), (-0.5188, 0.5188, 1.0), (0.5188, 0.5188, 1.312), (7.451e-09, 0.7336, 1.312), (0.7336, -4.199e-08, 1.312), (0.5188, -0.5188, 1.312), (-5.669e-08, -0.7336, 1.312), (-0.5188, -0.5188, 1.312), (-0.7336, -1.174e-09, 1.312), (-0.5188, 0.5188, 1.312), (0.4428, 0.4428, 1.312), (6.36e-09, 0.6262, 1.312), (0.6262, -4.13e-08, 1.312), (0.4428, -0.4428, 1.312), (-4.839e-08, -0.6262, 1.312), (-0.4428, -0.4428, 1.312), (-0.6262, -6.456e-09, 1.312), (-0.4428, 0.4428, 1.312), (0.4146, 0.4146, 4.388), (1.734e-07, 0.5864, 4.388), (0.5864, -4.009e-08, 4.388), (0.4146, -0.4146, 4.388), (1.221e-07, -0.5864, 4.388), (-0.4146, -0.4146, 4.388), (-0.5864, -7.468e-09, 4.388), (-0.4146, 0.4146, 4.388), (-0.4428, -0.4428, 3.648), (-0.6262, -6.456e-09, 3.648), (0.4428, -0.4428, 3.648), (8.742e-08, -0.6262, 3.648), (0.4428, 0.4428, 3.648), (0.6262, -4.13e-08, 3.648), (-0.4428, 0.4428, 3.648), (1.422e-07, 0.6262, 3.648), (0.5156, 0.5156, 4.448), (3.614e-07, 0.7292, 4.448), (0.7292, -4.441e-08, 4.448), (0.5156, -0.5156, 4.448), (2.976e-07, -0.7292, 4.448), (-0.5156, -0.5156, 4.448), (-0.7292, -3.843e-09, 4.448), (-0.5156, 0.5156, 4.448), (-0.5156, -0.5156, 3.587), (0.5156, -0.5156, 3.587), (0.5156, 0.5156, 3.587), (3.333e-07, 0.7292, 3.587), (-0.7292, -3.843e-09, 3.587), (2.696e-07, -0.7292, 3.587), (0.7292, -4.441e-08, 3.587), (-0.5156, 0.5156, 3.587), (0.2849, 0.366, 4.801), (-0.08106, 0.5175, 4.801), (0.4365, -3.801e-08, 4.801), (0.2849, -0.366, 4.801), (-0.08106, -0.5175, 4.801), (-0.447, -0.366, 4.801), (-0.5986, -9.215e-09, 4.801), (-0.447, 0.366, 4.801), (0.5331, 0.2382, 6.946), (0.3413, 0.3368, 7.166), (0.6125, -3.254e-08, 6.855), (0.5331, -0.2382, 6.946), (0.3413, -0.3368, 7.166), (0.1496, -0.2382, 7.386), (0.07017, -1.38e-08, 7.477), (0.1496, 0.2382, 7.386), (-0.3693, -1.284e-08, 6.166), (-0.2679, 0.2651, 6.127), (-0.02283, -0.3749, 6.032), (-0.2679, -0.2651, 6.127), (0.3237, -3.369e-08, 5.898), (0.2222, -0.2651, 5.937), (-0.02283, 0.3749, 6.032), (0.2222, 0.2651, 5.937), (0.911, 0.2004, 7.843), (0.7497, 0.2833, 8.028), (0.9779, -2.412e-08, 7.767), (0.911, -0.2004, 7.843), (0.7497, -0.2833, 8.028), (0.5884, -0.2004, 8.213), (0.5216, -8.359e-09, 8.289), (0.5884, 0.2004, 8.213), (0.8723, 0.1523, 7.888), (0.7497, 0.2153, 8.028), (0.9231, -2.37e-08, 7.829), (0.8723, -0.1523, 7.888), (0.7497, -0.2153, 8.028), (0.6272, -0.1523, 8.168), (0.5764, -1.172e-08, 8.227), (0.6272, 0.1523, 8.168), (0.6785, 0.1523, 7.479), (0.5559, 0.2153, 7.619), (0.7293, -1.102e-08, 7.42), (0.6785, -0.1523, 7.479), (0.5559, -0.2153, 7.619), (0.4333, -0.1523, 7.759), (0.3825, 9.574e-10, 7.818), (0.4333, 0.1523, 7.759), (0.4098, 0.1523, 6.911), (0.2872, 0.2153, 7.052), (0.4606, -2.274e-08, 6.853), (0.4098, -0.1523, 6.911), (0.2872, -0.2153, 7.052), (0.1646, -0.1523, 7.192), (0.1139, -1.076e-08, 7.25), (0.1646, 0.1523, 7.192)], [], [(0, 1, 3, 2), (2, 3, 5, 4), (4, 5, 7, 6), (6, 7, 9, 8), (8, 9, 11, 10), (10, 11, 13, 12), (5, 3, 16, 18), (12, 13, 15, 14), (14, 15, 1, 0), (0, 2, 4, 6, 8, 10, 12, 14), (18, 16, 24, 26), (11, 9, 20, 21), (1, 15, 23, 17), (3, 1, 17, 16), (7, 5, 18, 19), (13, 11, 21, 22), (9, 7, 19, 20), (15, 13, 22, 23), (25, 31, 39, 33), (23, 22, 30, 31), (21, 20, 28, 29), (19, 18, 26, 27), (16, 17, 25, 24), (17, 23, 31, 25), (22, 21, 29, 30), (20, 19, 27, 28), (45, 46, 62, 61), (30, 29, 37, 38), (28, 27, 35, 36), (26, 24, 32, 34), (31, 30, 38, 39), (29, 28, 36, 37), (27, 26, 34, 35), (24, 25, 33, 32), (40, 41, 73, 72), (48, 51, 69, 64), (44, 45, 61, 60), (50, 53, 70, 65), (43, 44, 60, 59), (52, 55, 67, 66), (42, 43, 59, 58), (55, 54, 71, 67), (33, 39, 54, 55), (32, 33, 55, 52), (35, 34, 53, 50), (37, 36, 51, 48), (39, 38, 49, 54), (34, 32, 52, 53), (36, 35, 50, 51), (38, 37, 48, 49), (68, 64, 61, 62), (69, 65, 59, 60), (70, 66, 56, 58), (71, 68, 62, 63), (64, 69, 60, 61), (65, 70, 58, 59), (66, 67, 57, 56), (67, 71, 63, 57), (54, 49, 68, 71), (46, 47, 63, 62), (53, 52, 66, 70), (47, 41, 57, 63), (41, 40, 56, 57), (51, 50, 65, 69), (40, 42, 58, 56), (49, 48, 64, 68), (89, 88, 86, 87), (41, 47, 79, 73), (46, 45, 77, 78), (44, 43, 75, 76), (42, 40, 72, 74), (47, 46, 78, 79), (45, 44, 76, 77), (43, 42, 74, 75), (86, 85, 101, 102), (91, 90, 84, 85), (93, 92, 82, 83), (95, 94, 81, 80), (94, 89, 87, 81), (88, 91, 85, 86), (90, 93, 83, 84), (92, 95, 80, 82), (74, 72, 95, 92), (76, 75, 93, 90), (78, 77, 91, 88), (73, 79, 89, 94), (72, 73, 94, 95), (75, 74, 92, 93), (77, 76, 90, 91), (79, 78, 88, 89), (103, 102, 110, 111), (84, 83, 99, 100), (82, 80, 96, 98), (87, 86, 102, 103), (85, 84, 100, 101), (83, 82, 98, 99), (80, 81, 97, 96), (81, 87, 103, 97), (106, 104, 112, 114), (101, 100, 108, 109), (99, 98, 106, 107), (96, 97, 105, 104), (97, 103, 111, 105), (102, 101, 109, 110), (100, 99, 107, 108), (98, 96, 104, 106), (113, 119, 127, 121), (111, 110, 118, 119), (109, 108, 116, 117), (107, 106, 114, 115), (104, 105, 113, 112), (105, 111, 119, 113), (110, 109, 117, 118), (108, 107, 115, 116), (120, 121, 127, 126, 125, 124, 123, 122), (118, 117, 125, 126), (116, 115, 123, 124), (114, 112, 120, 122), (119, 118, 126, 127), (117, 116, 124, 125), (115, 114, 122, 123), (112, 113, 121, 120)])
_uv = me_cylinder_001.uv_layers.new(name='UVMap')
_uv.uv.foreach_set('vector', [1.0, 0.5, 1.0, 1.0, 0.875, 1.0, 0.875, 0.5, 0.875, 0.5, 0.875, 1.0, 0.75, 1.0, 0.75, 0.5, 0.75, 0.5, 0.75, 1.0, 0.625, 1.0, 0.625, 0.5, 0.625, 0.5, 0.625, 1.0, 0.5, 1.0, 0.5, 0.5, 0.5, 0.5, 0.5, 1.0, 0.375, 1.0, 0.375, 0.5, 0.375, 0.5, 0.375, 1.0, 0.25, 1.0, 0.25, 0.5, 0.75, 1.0, 0.875, 1.0, 0.875, 1.0, 0.75, 1.0, 0.25, 0.5, 0.25, 1.0, 0.125, 1.0, 0.125, 0.5, 0.125, 0.5, 0.125, 1.0, 0.0, 1.0, 0.0, 0.5, 0.75, 0.49, 0.9197, 0.4197, 0.99, 0.25, 0.9197, 0.08029, 0.75, 0.01, 0.5803, 0.08029, 0.51, 0.25, 0.5803, 0.4197, 0.75, 1.0, 0.875, 1.0, 0.875, 1.0, 0.75, 1.0, 0.375, 1.0, 0.5, 1.0, 0.5, 1.0, 0.375, 1.0, 0.0, 1.0, 0.125, 1.0, 0.125, 1.0, 0.0, 1.0, 0.875, 1.0, 1.0, 1.0, 1.0, 1.0, 0.875, 1.0, 0.625, 1.0, 0.75, 1.0, 0.75, 1.0, 0.625, 1.0, 0.25, 1.0, 0.375, 1.0, 0.375, 1.0, 0.25, 1.0, 0.5, 1.0, 0.625, 1.0, 0.625, 1.0, 0.5, 1.0, 0.125, 1.0, 0.25, 1.0, 0.25, 1.0, 0.125, 1.0, 0.0, 1.0, 0.125, 1.0, 0.125, 1.0, 0.0, 1.0, 0.125, 1.0, 0.25, 1.0, 0.25, 1.0, 0.125, 1.0, 0.375, 1.0, 0.5, 1.0, 0.5, 1.0, 0.375, 1.0, 0.625, 1.0, 0.75, 1.0, 0.75, 1.0, 0.625, 1.0, 0.875, 1.0, 1.0, 1.0, 1.0, 1.0, 0.875, 1.0, 0.0, 1.0, 0.125, 1.0, 0.125, 1.0, 0.0, 1.0, 0.25, 1.0, 0.375, 1.0, 0.375, 1.0, 0.25, 1.0, 0.5, 1.0, 0.625, 1.0, 0.625, 1.0, 0.5, 1.0, 0.08029, 0.08029, 0.01, 0.25, 0.01, 0.25, 0.08029, 0.08029, 0.25, 1.0, 0.375, 1.0, 0.375, 1.0, 0.25, 1.0, 0.5, 1.0, 0.625, 1.0, 0.625, 1.0, 0.5, 1.0, 0.75, 1.0, 0.875, 1.0, 0.875, 1.0, 0.75, 1.0, 0.125, 1.0, 0.25, 1.0, 0.25, 1.0, 0.125, 1.0, 0.375, 1.0, 0.5, 1.0, 0.5, 1.0, 0.375, 1.0, 0.625, 1.0, 0.75, 1.0, 0.75, 1.0, 0.625, 1.0, 0.875, 1.0, 1.0, 1.0, 1.0, 1.0, 0.875, 1.0, 0.4197, 0.4197, 0.25, 0.49, 0.25, 0.49, 0.4197, 0.4197, 0.375, 1.0, 0.5, 1.0, 0.5, 1.0, 0.375, 1.0, 0.25, 0.01, 0.08029, 0.08029, 0.08029, 0.08029, 0.25, 0.01, 0.625, 1.0, 0.75, 1.0, 0.75, 1.0, 0.625, 1.0, 0.4197, 0.08029, 0.25, 0.01, 0.25, 0.01, 0.4197, 0.08029, 0.875, 1.0, 1.0, 1.0, 1.0, 1.0, 0.875, 1.0, 0.49, 0.25, 0.4197, 0.08029, 0.4197, 0.08029, 0.49, 0.25, 0.0, 1.0, 0.125, 1.0, 0.125, 1.0, 0.0, 1.0, 0.0, 1.0, 0.125, 1.0, 0.125, 1.0, 0.0, 1.0, 0.875, 1.0, 1.0, 1.0, 1.0, 1.0, 0.875, 1.0, 0.625, 1.0, 0.75, 1.0, 0.75, 1.0, 0.625, 1.0, 0.375, 1.0, 0.5, 1.0, 0.5, 1.0, 0.375, 1.0, 0.125, 1.0, 0.25, 1.0, 0.25, 1.0, 0.125, 1.0, 0.75, 1.0, 0.875, 1.0, 0.875, 1.0, 0.75, 1.0, 0.5, 1.0, 0.625, 1.0, 0.625, 1.0, 0.5, 1.0, 0.25, 1.0, 0.375, 1.0, 0.375, 1.0, 0.25, 1.0, 0.25, 1.0, 0.375, 1.0, 0.375, 1.0, 0.25, 1.0, 0.5, 1.0, 0.625, 1.0, 0.625, 1.0, 0.5, 1.0, 0.75, 1.0, 0.875, 1.0, 0.875, 1.0, 0.75, 1.0, 0.125, 1.0, 0.25, 1.0, 0.25, 1.0, 0.125, 1.0, 0.375, 1.0, 0.5, 1.0, 0.5, 1.0, 0.375, 1.0, 0.625, 1.0, 0.75, 1.0, 0.75, 1.0, 0.625, 1.0, 0.875, 1.0, 1.0, 1.0, 1.0, 1.0, 0.875, 1.0, 0.0, 1.0, 0.125, 1.0, 0.125, 1.0, 0.0, 1.0, 0.125, 1.0, 0.25, 1.0, 0.25, 1.0, 0.125, 1.0, 0.01, 0.25, 0.08029, 0.4197, 0.08029, 0.4197, 0.01, 0.25, 0.75, 1.0, 0.875, 1.0, 0.875, 1.0, 0.75, 1.0, 0.08029, 0.4197, 0.25, 0.49, 0.25, 0.49, 0.08029, 0.4197, 0.25, 0.49, 0.4197, 0.4197, 0.4197, 0.4197, 0.25, 0.49, 0.5, 1.0, 0.625, 1.0, 0.625, 1.0, 0.5, 1.0, 0.4197, 0.4197, 0.49, 0.25, 0.49, 0.25, 0.4197, 0.4197, 0.25, 1.0, 0.375, 1.0, 0.375, 1.0, 0.25, 1.0, 0.08029, 0.4197, 0.01, 0.25, 0.01, 0.25, 0.08029, 0.4197, 0.25, 0.49, 0.08029, 0.4197, 0.08029, 0.4197, 0.25, 0.49, 0.01, 0.25, 0.08029, 0.08029, 0.08029, 0.08029, 0.01, 0.25, 0.25, 0.01, 0.4197, 0.08029, 0.4197, 0.08029, 0.25, 0.01, 0.49, 0.25, 0.4197, 0.4197, 0.4197, 0.4197, 0.49, 0.25, 0.08029, 0.4197, 0.01, 0.25, 0.01, 0.25, 0.08029, 0.4197, 0.08029, 0.08029, 0.25, 0.01, 0.25, 0.01, 0.08029, 0.08029, 0.4197, 0.08029, 0.49, 0.25, 0.49, 0.25, 0.4197, 0.08029, 0.01, 0.25, 0.08029, 0.08029, 0.08029, 0.08029, 0.01, 0.25, 0.08029, 0.08029, 0.25, 0.01, 0.25, 0.01, 0.08029, 0.08029, 0.4197, 0.08029, 0.49, 0.25, 0.49, 0.25, 0.4197, 0.08029, 0.4197, 0.4197, 0.25, 0.49, 0.25, 0.49, 0.4197, 0.4197, 0.25, 0.49, 0.08029, 0.4197, 0.08029, 0.4197, 0.25, 0.49, 0.01, 0.25, 0.08029, 0.08029, 0.08029, 0.08029, 0.01, 0.25, 0.25, 0.01, 0.4197, 0.08029, 0.4197, 0.08029, 0.25, 0.01, 0.49, 0.25, 0.4197, 0.4197, 0.4197, 0.4197, 0.49, 0.25, 0.49, 0.25, 0.4197, 0.4197, 0.4197, 0.4197, 0.49, 0.25, 0.25, 0.01, 0.4197, 0.08029, 0.4197, 0.08029, 0.25, 0.01, 0.01, 0.25, 0.08029, 0.08029, 0.08029, 0.08029, 0.01, 0.25, 0.25, 0.49, 0.08029, 0.4197, 0.08029, 0.4197, 0.25, 0.49, 0.4197, 0.4197, 0.25, 0.49, 0.25, 0.49, 0.4197, 0.4197, 0.4197, 0.08029, 0.49, 0.25, 0.49, 0.25, 0.4197, 0.08029, 0.08029, 0.08029, 0.25, 0.01, 0.25, 0.01, 0.08029, 0.08029, 0.08029, 0.4197, 0.01, 0.25, 0.01, 0.25, 0.08029, 0.4197, 0.08029, 0.4197, 0.01, 0.25, 0.01, 0.25, 0.08029, 0.4197, 0.25, 0.01, 0.4197, 0.08029, 0.4197, 0.08029, 0.25, 0.01, 0.49, 0.25, 0.4197, 0.4197, 0.4197, 0.4197, 0.49, 0.25, 0.08029, 0.4197, 0.01, 0.25, 0.01, 0.25, 0.08029, 0.4197, 0.08029, 0.08029, 0.25, 0.01, 0.25, 0.01, 0.08029, 0.08029, 0.4197, 0.08029, 0.49, 0.25, 0.49, 0.25, 0.4197, 0.08029, 0.4197, 0.4197, 0.25, 0.49, 0.25, 0.49, 0.4197, 0.4197, 0.25, 0.49, 0.08029, 0.4197, 0.08029, 0.4197, 0.25, 0.49, 0.49, 0.25, 0.4197, 0.4197, 0.4197, 0.4197, 0.49, 0.25, 0.08029, 0.08029, 0.25, 0.01, 0.25, 0.01, 0.08029, 0.08029, 0.4197, 0.08029, 0.49, 0.25, 0.49, 0.25, 0.4197, 0.08029, 0.4197, 0.4197, 0.25, 0.49, 0.25, 0.49, 0.4197, 0.4197, 0.25, 0.49, 0.08029, 0.4197, 0.08029, 0.4197, 0.25, 0.49, 0.01, 0.25, 0.08029, 0.08029, 0.08029, 0.08029, 0.01, 0.25, 0.25, 0.01, 0.4197, 0.08029, 0.4197, 0.08029, 0.25, 0.01, 0.49, 0.25, 0.4197, 0.4197, 0.4197, 0.4197, 0.49, 0.25, 0.25, 0.49, 0.08029, 0.4197, 0.08029, 0.4197, 0.25, 0.49, 0.08029, 0.4197, 0.01, 0.25, 0.01, 0.25, 0.08029, 0.4197, 0.08029, 0.08029, 0.25, 0.01, 0.25, 0.01, 0.08029, 0.08029, 0.4197, 0.08029, 0.49, 0.25, 0.49, 0.25, 0.4197, 0.08029, 0.4197, 0.4197, 0.25, 0.49, 0.25, 0.49, 0.4197, 0.4197, 0.25, 0.49, 0.08029, 0.4197, 0.08029, 0.4197, 0.25, 0.49, 0.01, 0.25, 0.08029, 0.08029, 0.08029, 0.08029, 0.01, 0.25, 0.25, 0.01, 0.4197, 0.08029, 0.4197, 0.08029, 0.25, 0.01, 0.4197, 0.4197, 0.25, 0.49, 0.08029, 0.4197, 0.01, 0.25, 0.08029, 0.08029, 0.25, 0.01, 0.4197, 0.08029, 0.49, 0.25, 0.01, 0.25, 0.08029, 0.08029, 0.08029, 0.08029, 0.01, 0.25, 0.25, 0.01, 0.4197, 0.08029, 0.4197, 0.08029, 0.25, 0.01, 0.49, 0.25, 0.4197, 0.4197, 0.4197, 0.4197, 0.49, 0.25, 0.08029, 0.4197, 0.01, 0.25, 0.01, 0.25, 0.08029, 0.4197, 0.08029, 0.08029, 0.25, 0.01, 0.25, 0.01, 0.08029, 0.08029, 0.4197, 0.08029, 0.49, 0.25, 0.49, 0.25, 0.4197, 0.08029, 0.4197, 0.4197, 0.25, 0.49, 0.25, 0.49, 0.4197, 0.4197])
me_cylinder_001.materials.append(mat_material_002)
me_cylinder_001.use_remesh_fix_poles = True
me_cylinder_001.use_remesh_preserve_attributes = False
me_cylinder_001.update()

# ---- objects
ob_plane = bpy.data.objects.new('Plane', me_plane)
ob_cylinder_001 = bpy.data.objects.new('Cylinder.001', me_cylinder_001)

# ---- transforms, parenting, visibility, modifiers, constraints
ob_plane.location = (0.0, 0.0, 0.0)
ob_plane.scale = (2.318, 0.8195, 1.0)
ob_cylinder_001.location = (1.909, 0.04928, 4.639)
ob_cylinder_001.rotation_euler = (0.0, 0.9995, 0.0)
ob_cylinder_001.scale = (0.3425, 0.4072, 0.2203)

# ---- collection membership
col_collection.objects.link(ob_plane)
col_collection.objects.link(ob_cylinder_001)

# ---- scene / render settings (as saved in the file)
scene.frame_start = 1; scene.frame_end = 250; scene.frame_set(1)
scene.render.engine = 'BLENDER_EEVEE_NEXT'
scene.cycles.use_denoising = False
scene.cycles.samples = 128
scene.cycles.sampling_pattern = 'TABULATED_SOBOL'
scene.cycles.use_adaptive_sampling = False
scene.cycles.use_light_tree = False
scene.view_settings.view_transform = 'Filmic'
bpy.context.view_layer.update()

# ---- added for rendering (the .blend has no active camera and no usable light): camera, sun
cam_auto = bpy.data.cameras.new('AutoCamera')
cam_auto.lens = 50.0
cam_auto.sensor_width = 36.0
cam_auto.clip_end = 1000.0
ob_auto_camera = bpy.data.objects.new('AutoCamera', cam_auto)
scene.collection.objects.link(ob_auto_camera)
ob_auto_camera.location = (8.84203, -9.87086, 9.49426)
ob_auto_camera.rotation_euler = (1.09748, -7.21219e-08, 0.694738)
scene.camera = ob_auto_camera
light_auto_sun = bpy.data.lights.new('AutoSun', 'SUN')
light_auto_sun.energy = 3.0
light_auto_sun.angle = 0.0523599
ob_auto_sun = bpy.data.objects.new('AutoSun', light_auto_sun)
scene.collection.objects.link(ob_auto_sun)
ob_auto_sun.rotation_euler = (0.872665, 0.174533, 0.523599)
bpy.context.view_layer.update()
